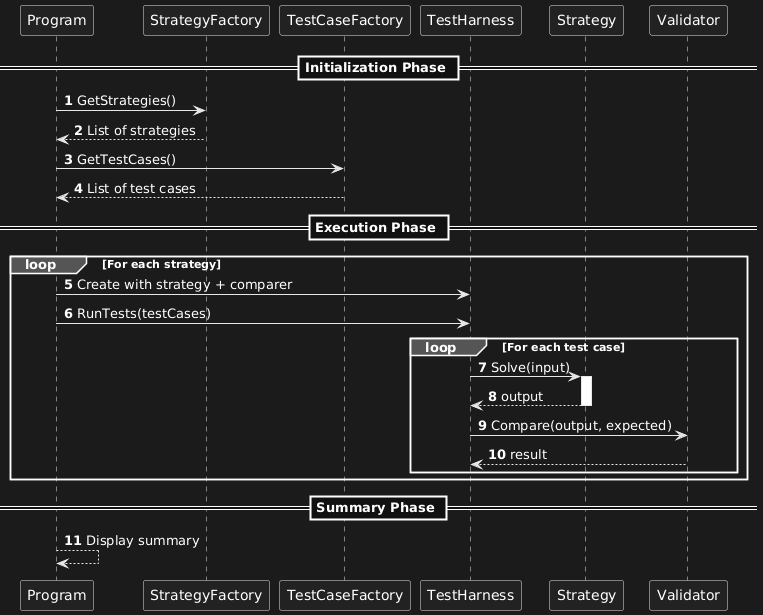

The diagram above was rendered by PlantUML. Its source (embedded in the PNG):
@startuml
skinparam classAttributeIconSize 0
skinparam shadowing false
skinparam linetype ortho
autonumber

participant Program
participant StrategyFactory
participant TestCaseFactory
participant TestHarness
participant Strategy
participant Validator

== Initialization Phase ==

Program -> StrategyFactory : GetStrategies()
StrategyFactory --> Program : List of strategies

Program -> TestCaseFactory : GetTestCases()
TestCaseFactory --> Program : List of test cases

== Execution Phase ==

loop For each strategy
    Program -> TestHarness : Create with strategy + comparer
    Program -> TestHarness : RunTests(testCases)

    loop For each test case
        TestHarness -> Strategy : Solve(input)
        activate Strategy
        Strategy --> TestHarness : output
        deactivate Strategy

        TestHarness -> Validator : Compare(output, expected)
        Validator --> TestHarness : result
    end
end

== Summary Phase ==
Program --> Program : Display summary
@enduml